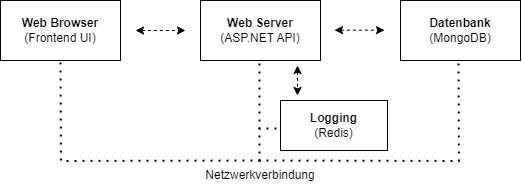

The diagram above was exported from draw.io. Its source (the exported page's mxGraphModel, read from the mxfile embedded in the PNG):
<mxGraphModel dx="713" dy="508" grid="1" gridSize="10" guides="1" tooltips="1" connect="1" arrows="1" fold="1" page="1" pageScale="1" pageWidth="827" pageHeight="1169" math="0" shadow="0">
  <root>
    <mxCell id="0" />
    <mxCell id="1" parent="0" />
    <mxCell id="oKd342DAjf-iO3vQOo4u-2" value="&lt;b&gt;Web Browser&lt;br&gt;&lt;/b&gt;(Frontend UI)" style="rounded=0;whiteSpace=wrap;html=1;" parent="1" vertex="1">
      <mxGeometry x="153" y="110" width="120" height="60" as="geometry" />
    </mxCell>
    <mxCell id="oKd342DAjf-iO3vQOo4u-3" value="&lt;b&gt;Web Server&lt;br&gt;&lt;/b&gt;(ASP.NET API)" style="rounded=0;whiteSpace=wrap;html=1;" parent="1" vertex="1">
      <mxGeometry x="353" y="110" width="120" height="60" as="geometry" />
    </mxCell>
    <mxCell id="oKd342DAjf-iO3vQOo4u-4" value="&lt;b&gt;Datenbank&lt;br&gt;&lt;/b&gt;(MongoDB)" style="rounded=0;whiteSpace=wrap;html=1;" parent="1" vertex="1">
      <mxGeometry x="553" y="110" width="120" height="60" as="geometry" />
    </mxCell>
    <mxCell id="oKd342DAjf-iO3vQOo4u-6" value="" style="endArrow=none;dashed=1;html=1;dashPattern=1 3;strokeWidth=2;rounded=0;entryX=0.5;entryY=1;entryDx=0;entryDy=0;edgeStyle=orthogonalEdgeStyle;" parent="1" edge="1">
      <mxGeometry width="50" height="50" relative="1" as="geometry">
        <mxPoint x="413" y="270" as="sourcePoint" />
        <mxPoint x="213" y="170" as="targetPoint" />
      </mxGeometry>
    </mxCell>
    <mxCell id="oKd342DAjf-iO3vQOo4u-7" value="" style="endArrow=none;dashed=1;html=1;dashPattern=1 3;strokeWidth=2;rounded=0;entryX=0.5;entryY=1;entryDx=0;entryDy=0;edgeStyle=orthogonalEdgeStyle;" parent="1" edge="1">
      <mxGeometry width="50" height="50" relative="1" as="geometry">
        <mxPoint x="411" y="270" as="sourcePoint" />
        <mxPoint x="611" y="170" as="targetPoint" />
      </mxGeometry>
    </mxCell>
    <mxCell id="oKd342DAjf-iO3vQOo4u-8" value="" style="endArrow=none;dashed=1;html=1;dashPattern=1 3;strokeWidth=2;rounded=0;entryX=0.5;entryY=1;entryDx=0;entryDy=0;edgeStyle=orthogonalEdgeStyle;" parent="1" edge="1">
      <mxGeometry width="50" height="50" relative="1" as="geometry">
        <mxPoint x="412" y="271" as="sourcePoint" />
        <mxPoint x="412" y="171" as="targetPoint" />
      </mxGeometry>
    </mxCell>
    <mxCell id="oKd342DAjf-iO3vQOo4u-9" value="Netzwerkverbindung" style="text;html=1;strokeColor=none;fillColor=none;align=center;verticalAlign=middle;whiteSpace=wrap;rounded=0;" parent="1" vertex="1">
      <mxGeometry x="383" y="270" width="60" height="30" as="geometry" />
    </mxCell>
    <mxCell id="oKd342DAjf-iO3vQOo4u-10" value="" style="endArrow=classic;startArrow=classic;html=1;rounded=0;dashed=1;" parent="1" edge="1">
      <mxGeometry width="50" height="50" relative="1" as="geometry">
        <mxPoint x="288" y="140" as="sourcePoint" />
        <mxPoint x="338" y="140" as="targetPoint" />
      </mxGeometry>
    </mxCell>
    <mxCell id="oKd342DAjf-iO3vQOo4u-11" value="" style="endArrow=classic;startArrow=classic;html=1;rounded=0;dashed=1;" parent="1" edge="1">
      <mxGeometry width="50" height="50" relative="1" as="geometry">
        <mxPoint x="487" y="139.66000000000003" as="sourcePoint" />
        <mxPoint x="537" y="139.66000000000003" as="targetPoint" />
      </mxGeometry>
    </mxCell>
    <mxCell id="KM-Ak_hKD5sdBGgRdnqP-1" value="&lt;b&gt;Logging&lt;br&gt;&lt;/b&gt;(Redis)" style="rounded=0;whiteSpace=wrap;html=1;" vertex="1" parent="1">
      <mxGeometry x="433" y="210" width="107" height="50" as="geometry" />
    </mxCell>
    <mxCell id="KM-Ak_hKD5sdBGgRdnqP-2" value="" style="endArrow=classic;startArrow=classic;html=1;rounded=0;dashed=1;" edge="1" parent="1">
      <mxGeometry width="50" height="50" relative="1" as="geometry">
        <mxPoint x="450" y="175" as="sourcePoint" />
        <mxPoint x="450" y="205" as="targetPoint" />
      </mxGeometry>
    </mxCell>
    <mxCell id="KM-Ak_hKD5sdBGgRdnqP-3" value="" style="endArrow=none;dashed=1;html=1;dashPattern=1 3;strokeWidth=2;rounded=0;entryX=0;entryY=0.5;entryDx=0;entryDy=0;" edge="1" parent="1">
      <mxGeometry width="50" height="50" relative="1" as="geometry">
        <mxPoint x="411" y="238" as="sourcePoint" />
        <mxPoint x="434" y="238" as="targetPoint" />
      </mxGeometry>
    </mxCell>
  </root>
</mxGraphModel>